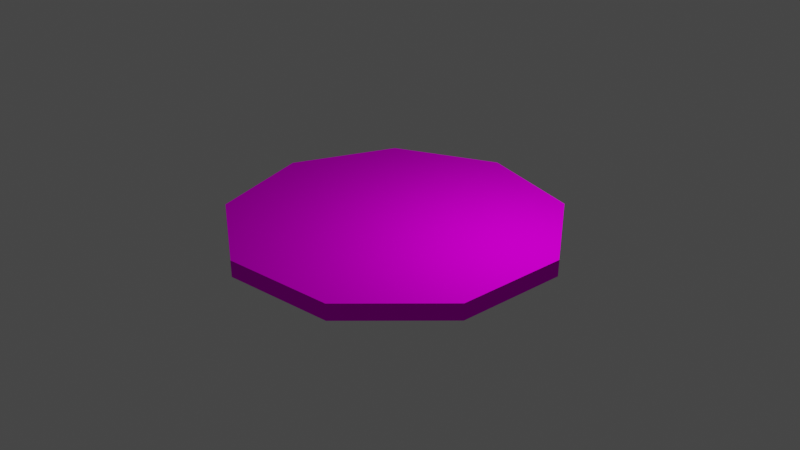 # Source: blend.blend  (saved by Blender 3.5.10; exported with 4.5.12 LTS)
import bpy
from mathutils import Matrix  # noqa: F401  (used for matrix-valued properties, if any)

bpy.ops.wm.read_factory_settings(use_empty=True)
scene = bpy.context.scene
scene.name = 'Scene'

# ---- collections
col_collection = bpy.data.collections.new('Collection'); scene.collection.children.link(col_collection)

# ---- images (referenced by path relative to the original .blend; pixels are not part of the script)
import os
ASSET_DIR = os.environ.get("B2B_ASSET_DIR", "")  # directory of the original .blend (textures are referenced by path, not embedded)
HERE = os.path.dirname(os.path.abspath(__file__))  # packed textures are extracted next to this script under _unpacked/

def load_image(name, relpath, width, height, colorspace="sRGB"):
    """Load a texture the original file referenced (path relative to the .blend, or extracted next to this script)."""
    p = next((c for c in (os.path.join(HERE, relpath), os.path.join(ASSET_DIR, relpath)) if relpath and os.path.exists(c)), "")
    if p:
        img = bpy.data.images.load(p, check_existing=True)
        img.name = name
    else:  # same state as the original file: an image datablock whose file is absent (Cycles renders it pink)
        img = bpy.data.images.new(name, width, height)
        img.source = "FILE"
        img.filepath = "//" + (relpath or name)
    img.colorspace_settings.name = colorspace
    return img
img_pizzauv_png = load_image('PizzaUV.png', 'БулкаUV.png', 1024, 1024, 'sRGB')
img_pizzauv_png_001 = load_image('PizzaUV.png.001', 'PizzaUV.png', 1024, 1024, 'Non-Color')

# ---- materials (node trees are filled in below, after node groups)
mat_material_001 = bpy.data.materials.new('Material.001')
mat_material_001.surface_render_method = 'BLENDED'
mat_material_001.blend_method = 'BLEND'
mat_material_001.use_transparency_overlap = False
mat_material_001.show_transparent_back = False
mat_material_001.use_transparent_shadow = False
mat_material_001.roughness = 0.0
mat_material_001.specular_intensity = 0.0

# ---- material node trees
mat_material_001.use_nodes = True; mat_material_001.node_tree.nodes.clear()
_N = mat_material_001.node_tree.nodes; _L = mat_material_001.node_tree.links
n0 = _N.new('ShaderNodeBsdfPrincipled'); n0.name = 'Принципиальный BSDF'; n0.location = (10, 300)
n0.distribution = 'GGX'
n0.subsurface_method = 'RANDOM_WALK_SKIN'
n0.inputs[2].default_value = 0.0
n0.inputs[3].default_value = 1.45
n0.inputs[13].default_value = 0.0
n0.inputs[27].default_value = (0.8, 0.8, 0.8, 1.0)
n1 = _N.new('ShaderNodeNormalMap'); n1.name = 'Карта нормалей'; n1.location = (-300, -300)
n1.label = 'Normal/Map'
n2 = _N.new('ShaderNodeTexImage'); n2.name = 'Изображение-текстура'; n2.location = (-300, 600)
n2.image = img_pizzauv_png
n3 = _N.new('ShaderNodeTexImage'); n3.name = 'Изображение-текстура.001'; n3.location = (-300, 0)
n3.image = img_pizzauv_png_001
n4 = _N.new('ShaderNodeOutputMaterial'); n4.name = 'Вывод материала'; n4.location = (300, 300)
_L.new(n0.outputs[0], n4.inputs[0])
_L.new(n1.outputs[0], n0.inputs[5])
_L.new(n2.outputs[0], n0.inputs[0])
_L.new(n3.outputs[1], n0.inputs[4])
n4.is_active_output = True

# ---- world
world_world = bpy.data.worlds.new('World'); scene.world = world_world
world_world.use_nodes = True; world_world.node_tree.nodes.clear()
_N = world_world.node_tree.nodes; _L = world_world.node_tree.links
n0 = _N.new('ShaderNodeOutputWorld'); n0.name = 'World Output'; n0.location = (300, 300)
n1 = _N.new('ShaderNodeBackground'); n1.name = 'Background'; n1.location = (10, 300)
n1.inputs[0].default_value = (0.05088, 0.05088, 0.05088, 1.0)
_L.new(n1.outputs[0], n0.inputs[0])
n0.is_active_output = True
world_world.color = (0.05088, 0.05088, 0.05088)
world_world.use_sun_shadow = False
world_world.sun_shadow_jitter_overblur = 0.0

# ---- cameras
cam_camera_001 = bpy.data.cameras.new('Camera.001')
cam_camera_001.clip_end = 100.0
cam_camera_001.ortho_scale = 7.314
cam_camera_001.dof.focus_distance = 0.002

# ---- lights
light_light_001 = bpy.data.lights.new('Light.001', 'POINT')
light_light_001.transmission_factor = 0.0
light_light_001.energy = 1000.0
light_light_001.shadow_maximum_resolution = 0.006
light_light_001.use_absolute_resolution = True

# ---- meshes
me_cube_017 = bpy.data.meshes.new('Cube.017')
me_cube_017.from_pydata([(-42.31, 42.18, -50.73), (-42.31, 42.18, -40.8), (-25.13, 48.26, -50.73), (-25.13, 48.26, -40.8), (-8.061, 41.87, -50.73), (-8.061, 41.87, -40.8), (0.9095, 26.0, -50.73), (0.9095, 26.0, -40.8), (-2.417, 8.081, -50.73), (-2.417, 8.081, -40.8), (-16.48, -3.508, -50.73), (-16.48, -3.508, -40.8), (-34.71, -3.344, -50.73), (-34.71, -3.344, -40.8), (-48.57, 8.497, -50.73), (-48.57, 8.497, -40.8), (-51.57, 26.47, -50.73), (-51.57, 26.47, -40.8)], [], [(0, 1, 3, 2), (2, 3, 5, 4), (4, 5, 7, 6), (6, 7, 9, 8), (8, 9, 11, 10), (10, 11, 13, 12), (12, 13, 15, 14), (3, 1, 17, 15, 13, 11, 9, 7, 5), (14, 15, 17, 16), (16, 17, 1, 0), (0, 2, 4, 6, 8, 10, 12, 14, 16)])
_uv = me_cube_017.uv_layers.new(name='UVMap')
_uv.uv.foreach_set('vector', [1.0, 0.5, 1.0, 1.0, 0.8889, 1.0, 0.8889, 0.5, 0.8889, 0.5, 0.8889, 1.0, 0.7778, 1.0, 0.7778, 0.5, 0.7778, 0.5, 0.7778, 1.0, 0.6667, 1.0, 0.6667, 0.5, 0.6667, 0.5, 0.6667, 1.0, 0.5556, 1.0, 0.5556, 0.5, 0.5556, 0.5, 0.5556, 1.0, 0.4444, 1.0, 0.4444, 0.5, 0.4444, 0.5, 0.4444, 1.0, 0.3333, 1.0, 0.3333, 0.5, 0.3333, 0.5, 0.3333, 1.0, 0.2222, 1.0, 0.2222, 0.5, 0.4043, 0.4339, 0.25, 0.49, 0.09573, 0.4339, 0.01365, 0.2917, 0.04215, 0.13, 0.1679, 0.02447, 0.3321, 0.02447, 0.4578, 0.13, 0.4864, 0.2917, 0.2222, 0.5, 0.2222, 1.0, 0.1111, 1.0, 0.1111, 0.5, 0.1111, 0.5, 0.1111, 1.0, 4.47e-08, 1.0, 4.47e-08, 0.5, 0.75, 0.49, 0.9043, 0.4339, 0.9864, 0.2917, 0.9578, 0.13, 0.8321, 0.02447, 0.6679, 0.02447, 0.5422, 0.13, 0.5136, 0.2917, 0.5957, 0.4339])
me_cube_017.materials.append(mat_material_001)
me_cube_017.update()
me_cube_017.normals_split_custom_set([tuple(v) for v in zip(*[iter([-0.3335, 0.9427, 0.0, -0.3335, 0.9427, 0.0, -0.3335, 0.9427, 0.0, -0.3335, 0.9427, 0.0, 0.3505, 0.9366, 0.0, 0.3505, 0.9366, 0.0, 0.3505, 0.9366, 0.0, 0.3505, 0.9366, 0.0, 0.8705, 0.4922, 0.0, 0.8705, 0.4922, 0.0, 0.8705, 0.4922, 0.0, 0.8705, 0.4922, 0.0, 0.9832, -0.1825, 0.0, 0.9832, -0.1825, 0.0, 0.9832, -0.1825, 0.0, 0.9832, -0.1825, 0.0, 0.6359, -0.7718, 0.0, 0.6359, -0.7718, 0.0, 0.6359, -0.7718, 0.0, 0.6359, -0.7718, 0.0, -0.009022, -1.0, 0.0, -0.009022, -1.0, 0.0, -0.009022, -1.0, 0.0, -0.009022, -1.0, 0.0, -0.6497, -0.7602, 0.0, -0.6497, -0.7602, 0.0, -0.6497, -0.7602, 0.0, -0.6497, -0.7602, 0.0, -5.944e-08, -1.514e-07, 1.0, -5.944e-08, -1.514e-07, 1.0, -5.944e-08, -1.514e-07, 1.0, -5.944e-08, -1.514e-07, 1.0, -5.944e-08, -1.514e-07, 1.0, -5.944e-08, -1.514e-07, 1.0, -5.944e-08, -1.514e-07, 1.0, -5.944e-08, -1.514e-07, 1.0, -5.944e-08, -1.514e-07, 1.0, -0.9863, -0.1648, 0.0, -0.9863, -0.1648, 0.0, -0.9863, -0.1648, 0.0, -0.9863, -0.1648, 0.0, -0.8615, 0.5078, 0.0, -0.8615, 0.5078, 0.0, -0.8615, 0.5078, 0.0, -0.8615, 0.5078, 0.0, 2.972e-08, 1.722e-07, -1.0, 2.972e-08, 1.722e-07, -1.0, 2.972e-08, 1.722e-07, -1.0, 2.972e-08, 1.722e-07, -1.0, 2.972e-08, 1.722e-07, -1.0, 2.972e-08, 1.722e-07, -1.0, 2.972e-08, 1.722e-07, -1.0, 2.972e-08, 1.722e-07, -1.0, 2.972e-08, 1.722e-07, -1.0])] * 3)])

# ---- objects
ob_light = bpy.data.objects.new('Light', light_light_001)
ob_camera = bpy.data.objects.new('Camera', cam_camera_001)
ob_cube_010 = bpy.data.objects.new('Cube.010', me_cube_017)

# ---- transforms, parenting, visibility, modifiers, constraints
ob_light.location = (4.076, 1.005, 5.904)
ob_light.rotation_euler = (0.6503, 0.05522, 1.866)
ob_light.color = (0.8, 0.8, 0.8, 1.0)
ob_camera.location = (7.359, -6.926, 4.958)
ob_camera.rotation_euler = (1.109, 9.305e-08, 0.8149)
ob_camera.scale = (1.0, 1.0, 1.0)
ob_camera.color = (0.8, 0.8, 0.8, 1.0)
ob_cube_010.location = (1.096, -6.157, 2.303)
ob_cube_010.rotation_euler = (-4.371e-08, 4.01e-15, -0.6891)
ob_cube_010.scale = (0.1876, 0.1876, 0.05033)
ob_cube_010.color = (0.8, 0.8, 0.8, 1.0)

# ---- collection membership
col_collection.objects.link(ob_light)
col_collection.objects.link(ob_camera)
col_collection.objects.link(ob_cube_010)

# ---- scene / render settings (as saved in the file)
scene.frame_start = 1; scene.frame_end = 250; scene.frame_set(1)
scene.render.engine = 'BLENDER_EEVEE_NEXT'
scene.cycles.sampling_pattern = 'TABULATED_SOBOL'
scene.view_settings.view_transform = 'Filmic'
bpy.context.view_layer.update()

# ---- added for rendering (the .blend has no active camera): camera
cam_auto = bpy.data.cameras.new('AutoCamera')
cam_auto.lens = 50.0
cam_auto.sensor_width = 36.0
cam_auto.clip_end = 1000.0
ob_auto_camera = bpy.data.objects.new('AutoCamera', cam_auto)
scene.collection.objects.link(ob_auto_camera)
ob_auto_camera.location = (18.1176, -21.5193, 14.4165)
ob_auto_camera.rotation_euler = (1.09748, -7.21219e-08, 0.694738)
scene.camera = ob_auto_camera
bpy.context.view_layer.update()

